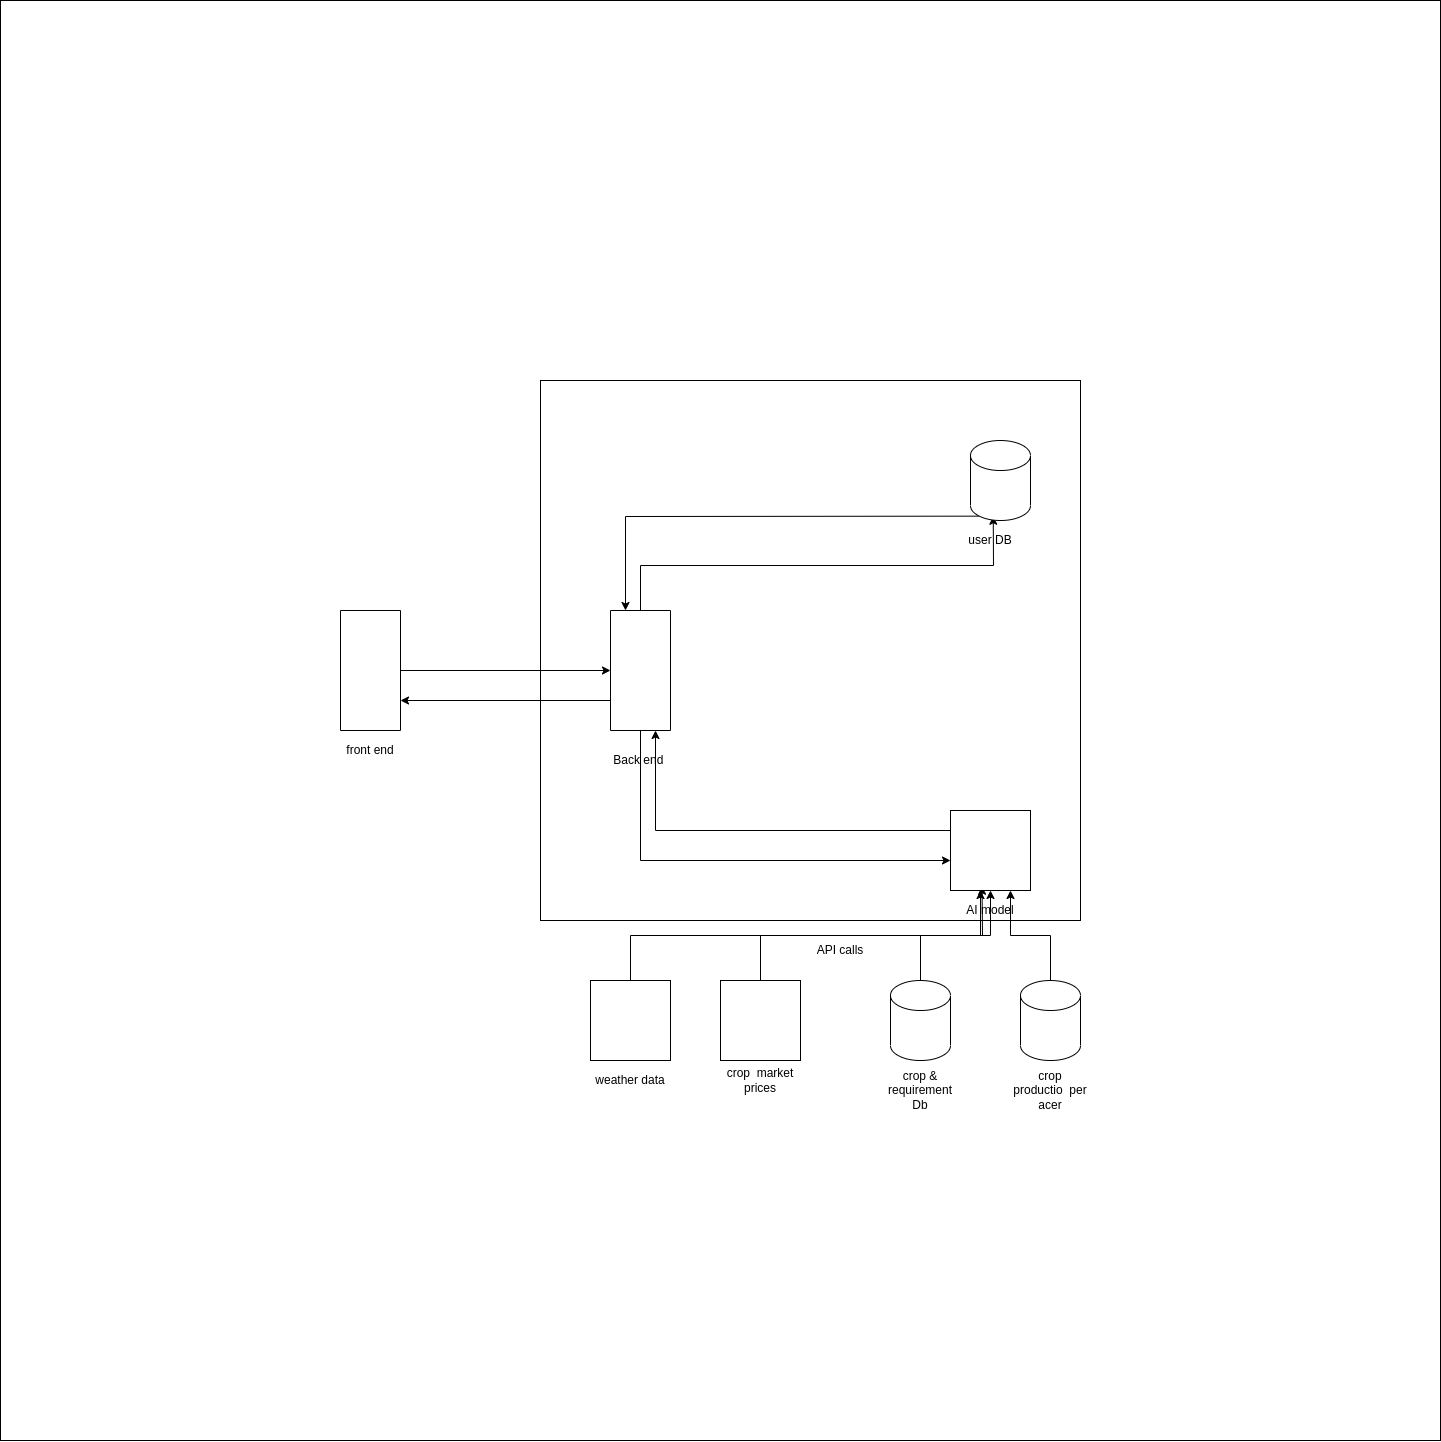

The diagram above was exported from draw.io. Its source (the exported page's mxGraphModel, read from the mxfile embedded in the PNG):
<mxGraphModel dx="9220" dy="6040" grid="1" gridSize="10" guides="1" tooltips="1" connect="1" arrows="1" fold="1" page="1" pageScale="1" pageWidth="850" pageHeight="1100" math="0" shadow="0">
  <root>
    <mxCell id="0" />
    <mxCell id="1" parent="0" />
    <mxCell id="CGrcGE9FJjTiYA5PIfQd-39" value="" style="whiteSpace=wrap;html=1;aspect=fixed;" vertex="1" parent="1">
      <mxGeometry x="-260" y="-20" width="1440" height="1440" as="geometry" />
    </mxCell>
    <mxCell id="CGrcGE9FJjTiYA5PIfQd-1" value="" style="whiteSpace=wrap;html=1;aspect=fixed;" vertex="1" parent="1">
      <mxGeometry x="280" y="360" width="540" height="540" as="geometry" />
    </mxCell>
    <mxCell id="CGrcGE9FJjTiYA5PIfQd-31" style="edgeStyle=orthogonalEdgeStyle;rounded=0;orthogonalLoop=1;jettySize=auto;html=1;exitX=0.5;exitY=0;exitDx=0;exitDy=0;" edge="1" parent="1" source="CGrcGE9FJjTiYA5PIfQd-3" target="CGrcGE9FJjTiYA5PIfQd-5">
      <mxGeometry relative="1" as="geometry" />
    </mxCell>
    <mxCell id="CGrcGE9FJjTiYA5PIfQd-3" value="" style="rounded=0;whiteSpace=wrap;html=1;direction=south;" vertex="1" parent="1">
      <mxGeometry x="80" y="590" width="60" height="120" as="geometry" />
    </mxCell>
    <UserObject label="front end" placeholders="1" name="Variable" id="CGrcGE9FJjTiYA5PIfQd-4">
      <mxCell style="text;html=1;strokeColor=none;fillColor=none;align=center;verticalAlign=middle;whiteSpace=wrap;overflow=hidden;" vertex="1" parent="1">
        <mxGeometry x="70" y="720" width="80" height="20" as="geometry" />
      </mxCell>
    </UserObject>
    <mxCell id="CGrcGE9FJjTiYA5PIfQd-30" style="edgeStyle=orthogonalEdgeStyle;rounded=0;orthogonalLoop=1;jettySize=auto;html=1;exitX=1;exitY=0.5;exitDx=0;exitDy=0;entryX=0;entryY=0.625;entryDx=0;entryDy=0;entryPerimeter=0;" edge="1" parent="1" source="CGrcGE9FJjTiYA5PIfQd-5" target="CGrcGE9FJjTiYA5PIfQd-14">
      <mxGeometry relative="1" as="geometry" />
    </mxCell>
    <mxCell id="CGrcGE9FJjTiYA5PIfQd-32" style="edgeStyle=orthogonalEdgeStyle;rounded=0;orthogonalLoop=1;jettySize=auto;html=1;exitX=0.75;exitY=1;exitDx=0;exitDy=0;entryX=0.75;entryY=0;entryDx=0;entryDy=0;" edge="1" parent="1" source="CGrcGE9FJjTiYA5PIfQd-5" target="CGrcGE9FJjTiYA5PIfQd-3">
      <mxGeometry relative="1" as="geometry" />
    </mxCell>
    <mxCell id="CGrcGE9FJjTiYA5PIfQd-34" style="edgeStyle=orthogonalEdgeStyle;rounded=0;orthogonalLoop=1;jettySize=auto;html=1;exitX=0;exitY=0.5;exitDx=0;exitDy=0;entryX=0.379;entryY=0.947;entryDx=0;entryDy=0;entryPerimeter=0;" edge="1" parent="1" source="CGrcGE9FJjTiYA5PIfQd-5" target="CGrcGE9FJjTiYA5PIfQd-9">
      <mxGeometry relative="1" as="geometry" />
    </mxCell>
    <mxCell id="CGrcGE9FJjTiYA5PIfQd-5" value="" style="rounded=0;whiteSpace=wrap;html=1;direction=south;" vertex="1" parent="1">
      <mxGeometry x="350" y="590" width="60" height="120" as="geometry" />
    </mxCell>
    <UserObject label="Back end&amp;nbsp; with laravel" placeholders="1" name="Variable" id="CGrcGE9FJjTiYA5PIfQd-8">
      <mxCell style="text;html=1;strokeColor=none;fillColor=none;align=center;verticalAlign=middle;whiteSpace=wrap;overflow=hidden;" vertex="1" parent="1">
        <mxGeometry x="340" y="730" width="80" height="20" as="geometry" />
      </mxCell>
    </UserObject>
    <mxCell id="CGrcGE9FJjTiYA5PIfQd-36" style="edgeStyle=orthogonalEdgeStyle;rounded=0;orthogonalLoop=1;jettySize=auto;html=1;exitX=0.145;exitY=1;exitDx=0;exitDy=-4.35;exitPerimeter=0;entryX=0;entryY=0.75;entryDx=0;entryDy=0;" edge="1" parent="1" source="CGrcGE9FJjTiYA5PIfQd-9" target="CGrcGE9FJjTiYA5PIfQd-5">
      <mxGeometry relative="1" as="geometry" />
    </mxCell>
    <mxCell id="CGrcGE9FJjTiYA5PIfQd-9" value="" style="shape=cylinder3;whiteSpace=wrap;html=1;boundedLbl=1;backgroundOutline=1;size=15;" vertex="1" parent="1">
      <mxGeometry x="710" y="420" width="60" height="80" as="geometry" />
    </mxCell>
    <mxCell id="CGrcGE9FJjTiYA5PIfQd-29" style="edgeStyle=orthogonalEdgeStyle;rounded=0;orthogonalLoop=1;jettySize=auto;html=1;exitX=0.659;exitY=-0.088;exitDx=0;exitDy=0;exitPerimeter=0;entryX=0.644;entryY=-0.088;entryDx=0;entryDy=0;entryPerimeter=0;" edge="1" parent="1" source="CGrcGE9FJjTiYA5PIfQd-16" target="CGrcGE9FJjTiYA5PIfQd-16">
      <mxGeometry relative="1" as="geometry" />
    </mxCell>
    <mxCell id="CGrcGE9FJjTiYA5PIfQd-38" style="edgeStyle=orthogonalEdgeStyle;rounded=0;orthogonalLoop=1;jettySize=auto;html=1;exitX=0.5;exitY=0;exitDx=0;exitDy=0;exitPerimeter=0;entryX=0.75;entryY=1;entryDx=0;entryDy=0;" edge="1" parent="1" source="CGrcGE9FJjTiYA5PIfQd-10" target="CGrcGE9FJjTiYA5PIfQd-14">
      <mxGeometry relative="1" as="geometry" />
    </mxCell>
    <mxCell id="CGrcGE9FJjTiYA5PIfQd-10" value="" style="shape=cylinder3;whiteSpace=wrap;html=1;boundedLbl=1;backgroundOutline=1;size=15;" vertex="1" parent="1">
      <mxGeometry x="760" y="960" width="60" height="80" as="geometry" />
    </mxCell>
    <mxCell id="CGrcGE9FJjTiYA5PIfQd-28" style="edgeStyle=orthogonalEdgeStyle;rounded=0;orthogonalLoop=1;jettySize=auto;html=1;exitX=0.5;exitY=0;exitDx=0;exitDy=0;exitPerimeter=0;" edge="1" parent="1" source="CGrcGE9FJjTiYA5PIfQd-11" target="CGrcGE9FJjTiYA5PIfQd-14">
      <mxGeometry relative="1" as="geometry" />
    </mxCell>
    <mxCell id="CGrcGE9FJjTiYA5PIfQd-11" value="" style="shape=cylinder3;whiteSpace=wrap;html=1;boundedLbl=1;backgroundOutline=1;size=15;" vertex="1" parent="1">
      <mxGeometry x="630" y="960" width="60" height="80" as="geometry" />
    </mxCell>
    <mxCell id="CGrcGE9FJjTiYA5PIfQd-24" style="edgeStyle=orthogonalEdgeStyle;rounded=0;orthogonalLoop=1;jettySize=auto;html=1;exitX=0.5;exitY=0;exitDx=0;exitDy=0;" edge="1" parent="1" source="CGrcGE9FJjTiYA5PIfQd-12">
      <mxGeometry relative="1" as="geometry">
        <mxPoint x="720.0000000000002" y="870" as="targetPoint" />
      </mxGeometry>
    </mxCell>
    <mxCell id="CGrcGE9FJjTiYA5PIfQd-12" value="" style="whiteSpace=wrap;html=1;aspect=fixed;" vertex="1" parent="1">
      <mxGeometry x="460" y="960" width="80" height="80" as="geometry" />
    </mxCell>
    <mxCell id="CGrcGE9FJjTiYA5PIfQd-23" style="edgeStyle=orthogonalEdgeStyle;rounded=0;orthogonalLoop=1;jettySize=auto;html=1;exitX=0.5;exitY=0;exitDx=0;exitDy=0;entryX=0.394;entryY=0.947;entryDx=0;entryDy=0;entryPerimeter=0;" edge="1" parent="1" source="CGrcGE9FJjTiYA5PIfQd-13" target="CGrcGE9FJjTiYA5PIfQd-14">
      <mxGeometry relative="1" as="geometry" />
    </mxCell>
    <mxCell id="CGrcGE9FJjTiYA5PIfQd-13" value="" style="whiteSpace=wrap;html=1;aspect=fixed;" vertex="1" parent="1">
      <mxGeometry x="330" y="960" width="80" height="80" as="geometry" />
    </mxCell>
    <mxCell id="CGrcGE9FJjTiYA5PIfQd-35" style="edgeStyle=orthogonalEdgeStyle;rounded=0;orthogonalLoop=1;jettySize=auto;html=1;exitX=0;exitY=0.25;exitDx=0;exitDy=0;entryX=1;entryY=0.25;entryDx=0;entryDy=0;" edge="1" parent="1" source="CGrcGE9FJjTiYA5PIfQd-14" target="CGrcGE9FJjTiYA5PIfQd-5">
      <mxGeometry relative="1" as="geometry" />
    </mxCell>
    <mxCell id="CGrcGE9FJjTiYA5PIfQd-14" value="" style="whiteSpace=wrap;html=1;aspect=fixed;" vertex="1" parent="1">
      <mxGeometry x="690" y="790" width="80" height="80" as="geometry" />
    </mxCell>
    <UserObject label="user DB" placeholders="1" name="Variable" id="CGrcGE9FJjTiYA5PIfQd-15">
      <mxCell style="text;html=1;strokeColor=none;fillColor=none;align=center;verticalAlign=middle;whiteSpace=wrap;overflow=hidden;" vertex="1" parent="1">
        <mxGeometry x="690" y="510" width="80" height="20" as="geometry" />
      </mxCell>
    </UserObject>
    <UserObject label="AI model" placeholders="1" name="Variable" id="CGrcGE9FJjTiYA5PIfQd-16">
      <mxCell style="text;html=1;strokeColor=none;fillColor=none;align=center;verticalAlign=middle;whiteSpace=wrap;overflow=hidden;" vertex="1" parent="1">
        <mxGeometry x="690" y="880" width="80" height="20" as="geometry" />
      </mxCell>
    </UserObject>
    <UserObject label="weather data" placeholders="1" name="Variable" id="CGrcGE9FJjTiYA5PIfQd-17">
      <mxCell style="text;html=1;strokeColor=none;fillColor=none;align=center;verticalAlign=middle;whiteSpace=wrap;overflow=hidden;" vertex="1" parent="1">
        <mxGeometry x="330" y="1050" width="80" height="20" as="geometry" />
      </mxCell>
    </UserObject>
    <UserObject label="crop &amp;amp; requirement Db" placeholders="1" name="Variable" id="CGrcGE9FJjTiYA5PIfQd-18">
      <mxCell style="text;html=1;strokeColor=none;fillColor=none;align=center;verticalAlign=middle;whiteSpace=wrap;overflow=hidden;" vertex="1" parent="1">
        <mxGeometry x="620" y="1040" width="80" height="60" as="geometry" />
      </mxCell>
    </UserObject>
    <UserObject label="crop productio&amp;nbsp; per acer" placeholders="1" name="Variable" id="CGrcGE9FJjTiYA5PIfQd-19">
      <mxCell style="text;html=1;strokeColor=none;fillColor=none;align=center;verticalAlign=middle;whiteSpace=wrap;overflow=hidden;" vertex="1" parent="1">
        <mxGeometry x="750" y="1040" width="80" height="60" as="geometry" />
      </mxCell>
    </UserObject>
    <UserObject label="crop&amp;nbsp; market prices" placeholders="1" name="Variable" id="CGrcGE9FJjTiYA5PIfQd-21">
      <mxCell style="text;html=1;strokeColor=none;fillColor=none;align=center;verticalAlign=middle;whiteSpace=wrap;overflow=hidden;" vertex="1" parent="1">
        <mxGeometry x="460" y="1030" width="80" height="60" as="geometry" />
      </mxCell>
    </UserObject>
    <UserObject label="API calls" placeholders="1" name="Variable" id="CGrcGE9FJjTiYA5PIfQd-37">
      <mxCell style="text;html=1;strokeColor=none;fillColor=none;align=center;verticalAlign=middle;whiteSpace=wrap;overflow=hidden;" vertex="1" parent="1">
        <mxGeometry x="540" y="920" width="80" height="20" as="geometry" />
      </mxCell>
    </UserObject>
  </root>
</mxGraphModel>